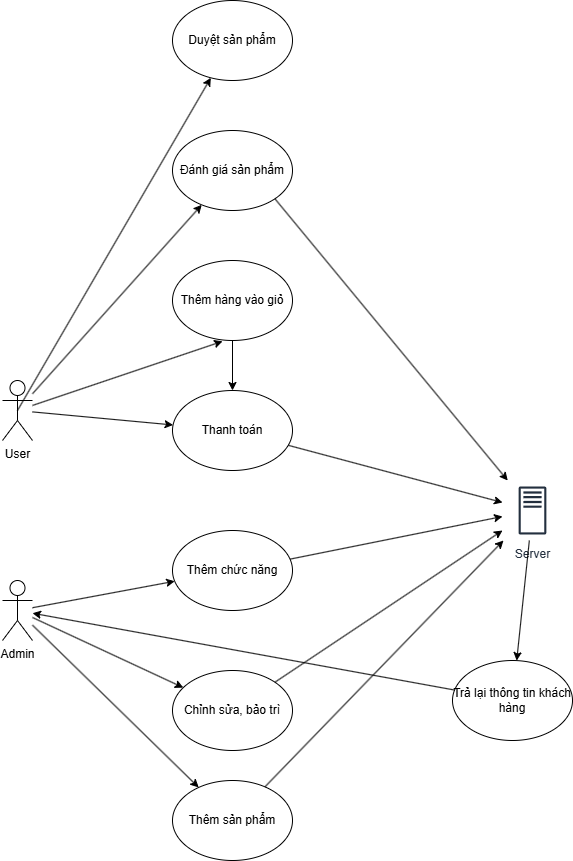

The diagram above was exported from draw.io. Its source (the exported page's mxGraphModel, read from the mxfile embedded in the PNG):
<mxGraphModel dx="1750" dy="2174" grid="1" gridSize="10" guides="1" tooltips="1" connect="1" arrows="1" fold="1" page="1" pageScale="1" pageWidth="827" pageHeight="1169" math="0" shadow="0">
  <root>
    <mxCell id="0" />
    <mxCell id="1" parent="0" />
    <mxCell id="tXrmj90jJ6nU8LWnxzN--1" value="User&lt;div&gt;&lt;br&gt;&lt;/div&gt;" style="shape=umlActor;verticalLabelPosition=bottom;verticalAlign=top;html=1;outlineConnect=0;" vertex="1" parent="1">
      <mxGeometry x="170" y="170" width="30" height="60" as="geometry" />
    </mxCell>
    <mxCell id="tXrmj90jJ6nU8LWnxzN--2" value="Admin" style="shape=umlActor;verticalLabelPosition=bottom;verticalAlign=top;html=1;outlineConnect=0;" vertex="1" parent="1">
      <mxGeometry x="170" y="370" width="30" height="60" as="geometry" />
    </mxCell>
    <mxCell id="tXrmj90jJ6nU8LWnxzN--3" value="Thêm hàng vào giỏ" style="ellipse;whiteSpace=wrap;html=1;" vertex="1" parent="1">
      <mxGeometry x="340" y="50" width="120" height="80" as="geometry" />
    </mxCell>
    <mxCell id="tXrmj90jJ6nU8LWnxzN--4" value="Thanh toán" style="ellipse;whiteSpace=wrap;html=1;" vertex="1" parent="1">
      <mxGeometry x="340" y="180" width="120" height="80" as="geometry" />
    </mxCell>
    <mxCell id="tXrmj90jJ6nU8LWnxzN--5" value="Thêm chức năng" style="ellipse;whiteSpace=wrap;html=1;" vertex="1" parent="1">
      <mxGeometry x="340" y="320" width="120" height="80" as="geometry" />
    </mxCell>
    <mxCell id="tXrmj90jJ6nU8LWnxzN--6" value="Chỉnh sửa, bảo trì" style="ellipse;whiteSpace=wrap;html=1;" vertex="1" parent="1">
      <mxGeometry x="340" y="460" width="120" height="80" as="geometry" />
    </mxCell>
    <mxCell id="tXrmj90jJ6nU8LWnxzN--7" value="Server" style="sketch=0;outlineConnect=0;fontColor=#232F3E;gradientColor=none;strokeColor=#232F3E;fillColor=#ffffff;dashed=0;verticalLabelPosition=bottom;verticalAlign=top;align=center;html=1;fontSize=12;fontStyle=0;aspect=fixed;shape=mxgraph.aws4.resourceIcon;resIcon=mxgraph.aws4.traditional_server;" vertex="1" parent="1">
      <mxGeometry x="670" y="270" width="60" height="60" as="geometry" />
    </mxCell>
    <mxCell id="tXrmj90jJ6nU8LWnxzN--8" value="" style="endArrow=classic;html=1;rounded=0;" edge="1" parent="1" source="tXrmj90jJ6nU8LWnxzN--3" target="tXrmj90jJ6nU8LWnxzN--4">
      <mxGeometry width="50" height="50" relative="1" as="geometry">
        <mxPoint x="390" y="340" as="sourcePoint" />
        <mxPoint x="440" y="290" as="targetPoint" />
      </mxGeometry>
    </mxCell>
    <mxCell id="tXrmj90jJ6nU8LWnxzN--9" value="" style="endArrow=classic;html=1;rounded=0;" edge="1" parent="1" source="tXrmj90jJ6nU8LWnxzN--4" target="tXrmj90jJ6nU8LWnxzN--7">
      <mxGeometry width="50" height="50" relative="1" as="geometry">
        <mxPoint x="390" y="340" as="sourcePoint" />
        <mxPoint x="440" y="290" as="targetPoint" />
      </mxGeometry>
    </mxCell>
    <mxCell id="tXrmj90jJ6nU8LWnxzN--10" value="" style="endArrow=classic;html=1;rounded=0;" edge="1" parent="1" source="tXrmj90jJ6nU8LWnxzN--2" target="tXrmj90jJ6nU8LWnxzN--5">
      <mxGeometry width="50" height="50" relative="1" as="geometry">
        <mxPoint x="390" y="340" as="sourcePoint" />
        <mxPoint x="440" y="290" as="targetPoint" />
      </mxGeometry>
    </mxCell>
    <mxCell id="tXrmj90jJ6nU8LWnxzN--11" value="" style="endArrow=classic;html=1;rounded=0;" edge="1" parent="1" source="tXrmj90jJ6nU8LWnxzN--2" target="tXrmj90jJ6nU8LWnxzN--6">
      <mxGeometry width="50" height="50" relative="1" as="geometry">
        <mxPoint x="390" y="340" as="sourcePoint" />
        <mxPoint x="440" y="290" as="targetPoint" />
      </mxGeometry>
    </mxCell>
    <mxCell id="tXrmj90jJ6nU8LWnxzN--12" value="" style="endArrow=classic;html=1;rounded=0;" edge="1" parent="1" source="tXrmj90jJ6nU8LWnxzN--5" target="tXrmj90jJ6nU8LWnxzN--7">
      <mxGeometry width="50" height="50" relative="1" as="geometry">
        <mxPoint x="390" y="340" as="sourcePoint" />
        <mxPoint x="440" y="290" as="targetPoint" />
      </mxGeometry>
    </mxCell>
    <mxCell id="tXrmj90jJ6nU8LWnxzN--13" value="" style="endArrow=classic;html=1;rounded=0;" edge="1" parent="1" source="tXrmj90jJ6nU8LWnxzN--6" target="tXrmj90jJ6nU8LWnxzN--7">
      <mxGeometry width="50" height="50" relative="1" as="geometry">
        <mxPoint x="390" y="340" as="sourcePoint" />
        <mxPoint x="440" y="290" as="targetPoint" />
      </mxGeometry>
    </mxCell>
    <mxCell id="tXrmj90jJ6nU8LWnxzN--14" value="Đánh giá sản phẩm" style="ellipse;whiteSpace=wrap;html=1;" vertex="1" parent="1">
      <mxGeometry x="340" y="-80" width="120" height="80" as="geometry" />
    </mxCell>
    <mxCell id="tXrmj90jJ6nU8LWnxzN--16" value="" style="endArrow=classic;html=1;rounded=0;" edge="1" parent="1" source="tXrmj90jJ6nU8LWnxzN--1" target="tXrmj90jJ6nU8LWnxzN--14">
      <mxGeometry width="50" height="50" relative="1" as="geometry">
        <mxPoint x="390" y="240" as="sourcePoint" />
        <mxPoint x="440" y="190" as="targetPoint" />
      </mxGeometry>
    </mxCell>
    <mxCell id="tXrmj90jJ6nU8LWnxzN--17" value="" style="endArrow=classic;html=1;rounded=0;entryX=0.417;entryY=1.01;entryDx=0;entryDy=0;entryPerimeter=0;" edge="1" parent="1" source="tXrmj90jJ6nU8LWnxzN--1" target="tXrmj90jJ6nU8LWnxzN--3">
      <mxGeometry width="50" height="50" relative="1" as="geometry">
        <mxPoint x="390" y="240" as="sourcePoint" />
        <mxPoint x="440" y="190" as="targetPoint" />
      </mxGeometry>
    </mxCell>
    <mxCell id="tXrmj90jJ6nU8LWnxzN--18" value="" style="endArrow=classic;html=1;rounded=0;" edge="1" parent="1" source="tXrmj90jJ6nU8LWnxzN--1" target="tXrmj90jJ6nU8LWnxzN--4">
      <mxGeometry width="50" height="50" relative="1" as="geometry">
        <mxPoint x="390" y="240" as="sourcePoint" />
        <mxPoint x="440" y="190" as="targetPoint" />
      </mxGeometry>
    </mxCell>
    <mxCell id="tXrmj90jJ6nU8LWnxzN--19" value="" style="endArrow=classic;html=1;rounded=0;exitX=1;exitY=1;exitDx=0;exitDy=0;" edge="1" parent="1" source="tXrmj90jJ6nU8LWnxzN--14" target="tXrmj90jJ6nU8LWnxzN--7">
      <mxGeometry width="50" height="50" relative="1" as="geometry">
        <mxPoint x="330" y="310" as="sourcePoint" />
        <mxPoint x="380" y="260" as="targetPoint" />
      </mxGeometry>
    </mxCell>
    <mxCell id="tXrmj90jJ6nU8LWnxzN--20" value="Thêm sản phẩm" style="ellipse;whiteSpace=wrap;html=1;" vertex="1" parent="1">
      <mxGeometry x="340" y="570" width="120" height="80" as="geometry" />
    </mxCell>
    <mxCell id="tXrmj90jJ6nU8LWnxzN--21" value="" style="endArrow=classic;html=1;rounded=0;" edge="1" parent="1" source="tXrmj90jJ6nU8LWnxzN--2" target="tXrmj90jJ6nU8LWnxzN--20">
      <mxGeometry width="50" height="50" relative="1" as="geometry">
        <mxPoint x="330" y="310" as="sourcePoint" />
        <mxPoint x="380" y="260" as="targetPoint" />
      </mxGeometry>
    </mxCell>
    <mxCell id="tXrmj90jJ6nU8LWnxzN--22" value="" style="endArrow=classic;html=1;rounded=0;" edge="1" parent="1" source="tXrmj90jJ6nU8LWnxzN--20" target="tXrmj90jJ6nU8LWnxzN--7">
      <mxGeometry width="50" height="50" relative="1" as="geometry">
        <mxPoint x="330" y="310" as="sourcePoint" />
        <mxPoint x="380" y="260" as="targetPoint" />
      </mxGeometry>
    </mxCell>
    <mxCell id="tXrmj90jJ6nU8LWnxzN--23" value="Trả lại thông tin khách hàng" style="ellipse;whiteSpace=wrap;html=1;" vertex="1" parent="1">
      <mxGeometry x="620" y="450" width="120" height="80" as="geometry" />
    </mxCell>
    <mxCell id="tXrmj90jJ6nU8LWnxzN--24" value="" style="endArrow=classic;html=1;rounded=0;" edge="1" parent="1" source="tXrmj90jJ6nU8LWnxzN--7" target="tXrmj90jJ6nU8LWnxzN--23">
      <mxGeometry width="50" height="50" relative="1" as="geometry">
        <mxPoint x="330" y="310" as="sourcePoint" />
        <mxPoint x="380" y="260" as="targetPoint" />
      </mxGeometry>
    </mxCell>
    <mxCell id="tXrmj90jJ6nU8LWnxzN--25" value="" style="endArrow=classic;html=1;rounded=0;" edge="1" parent="1" source="tXrmj90jJ6nU8LWnxzN--23" target="tXrmj90jJ6nU8LWnxzN--2">
      <mxGeometry width="50" height="50" relative="1" as="geometry">
        <mxPoint x="367.51" y="490" as="sourcePoint" />
        <mxPoint x="670.0030646661933" y="645.5678618283278" as="targetPoint" />
      </mxGeometry>
    </mxCell>
    <mxCell id="tXrmj90jJ6nU8LWnxzN--26" value="Duyệt sản phẩm" style="ellipse;whiteSpace=wrap;html=1;" vertex="1" parent="1">
      <mxGeometry x="340" y="-210" width="120" height="80" as="geometry" />
    </mxCell>
    <mxCell id="tXrmj90jJ6nU8LWnxzN--27" value="" style="endArrow=classic;html=1;rounded=0;exitX=0.5;exitY=0.5;exitDx=0;exitDy=0;exitPerimeter=0;" edge="1" parent="1" source="tXrmj90jJ6nU8LWnxzN--1" target="tXrmj90jJ6nU8LWnxzN--26">
      <mxGeometry width="50" height="50" relative="1" as="geometry">
        <mxPoint x="330" y="310" as="sourcePoint" />
        <mxPoint x="80" y="340" as="targetPoint" />
      </mxGeometry>
    </mxCell>
  </root>
</mxGraphModel>